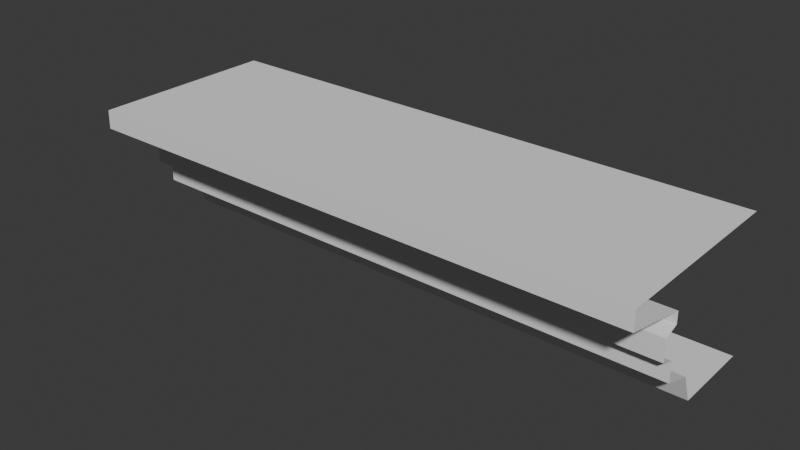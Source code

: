 # Source: Molding_TypeA.blend  (saved by Blender 5.2.44; exported with 4.5.12 LTS)
import bpy
from mathutils import Matrix  # noqa: F401  (used for matrix-valued properties, if any)

bpy.ops.wm.read_factory_settings(use_empty=True)
scene = bpy.context.scene
scene.name = 'Scene'

# ---- collections
col_collection = bpy.data.collections.new('Collection'); scene.collection.children.link(col_collection)

# ---- world
world_world = bpy.data.worlds.new('World'); scene.world = world_world
world_world.use_nodes = True; world_world.node_tree.nodes.clear()
_N = world_world.node_tree.nodes; _L = world_world.node_tree.links
n0 = _N.new('ShaderNodeOutputWorld'); n0.name = 'World Output'; n0.location = (200, 100)
n1 = _N.new('ShaderNodeBackground'); n1.name = 'Background'; n1.location = (-200, 100)
n1.inputs[0].default_value = (0.05088, 0.05088, 0.05088, 1.0)
_L.new(n1.outputs[0], n0.inputs[0])
n0.is_active_output = True
world_world.color = (0.05088, 0.05088, 0.05088)
world_world.sun_shadow_jitter_overblur = 0.0

# ---- meshes
me_cube_013 = bpy.data.meshes.new('Cube.013')
me_cube_013.from_pydata([(1.006, 0.3885, -0.2521), (1.006, 0.3891, 0.2279), (-1.006, 0.3891, 0.2279), (1.006, -0.2852, 0.2273), (1.006, -0.04252, -0.1179), (1.006, -0.04514, 0.1097), (1.006, -0.2868, 0.1613), (-1.006, -0.2852, 0.2273), (-1.006, 0.3885, -0.2521), (-1.006, -0.2868, 0.1613), (-1.006, -0.04514, 0.1097), (-1.006, -0.04252, -0.1179), (1.006, 0.09937, -0.2521), (-1.006, 0.09937, -0.2521), (1.006, -0.04427, 0.06825), (1.006, -0.0434, -0.04484), (-1.006, -0.0434, -0.04484), (-1.006, -0.04427, 0.06825), (1.006, -0.09531, 0.04964), (1.006, -0.09443, -0.02623), (-1.006, -0.09443, -0.02623), (-1.006, -0.09531, 0.04964), (-1.006, 0.06002, -0.1509), (1.006, 0.06002, -0.1509)], [], [(2, 7, 3, 1), (23, 4, 11, 22), (14, 5, 10, 17), (5, 6, 9, 10), (6, 3, 7, 9), (0, 12, 13, 8), (4, 15, 16, 11), (15, 19, 20, 16), (19, 18, 21, 20), (17, 21, 18, 14), (12, 23, 22, 13)])
_k = set([(0, 12), (1, 3), (2, 7), (3, 6), (4, 15), (4, 23), (5, 6), (5, 14), (7, 9), (8, 13), (9, 10), (10, 17), (11, 16), (11, 22), (12, 23), (13, 22), (14, 18), (15, 19), (16, 20), (17, 21), (18, 19), (20, 21)])
me_cube_013.attributes.new('sharp_edge', 'BOOLEAN', 'EDGE').data.foreach_set('value', [ (min(e.vertices), max(e.vertices)) in _k for e in me_cube_013.edges])
_uv = me_cube_013.uv_layers.new(name='UVMap')
_uv.uv.foreach_set('vector', [0.625, 0.5, 0.625, 0.75, 0.875, 0.75, 0.875, 0.5, 0.125, 0.5459, 0.125, 0.5611, 0.3876, 0.5611, 0.3844, 0.5459, 0.125, 0.7052, 0.125, 0.75, 0.4198, 0.722, 0.4142, 0.6865, 0.375, 1.0, 0.5639, 1.0, 0.5639, 0.7374, 0.4198, 0.722, 0.5639, 1.0, 0.6245, 1.0, 0.6245, 0.75, 0.5639, 0.7374, 0.125, 0.5005, 0.125, 0.5308, 0.3813, 0.5308, 0.375, 0.5005, 0.125, 0.6155, 0.125, 0.6603, 0.4086, 0.651, 0.403, 0.6155, 0.125, 0.6603, 0.125, 0.6603, 0.4086, 0.651, 0.4086, 0.651, 0.125, 0.6603, 0.125, 0.7052, 0.4142, 0.6865, 0.4086, 0.651, 0.4142, 0.6865, 0.4142, 0.6865, 0.125, 0.7052, 0.125, 0.7052, 0.125, 0.5308, 0.125, 0.5459, 0.3844, 0.5459, 0.3813, 0.5308])
me_cube_013.materials.append(None)
me_cube_013.update()

# ---- objects
ob_molding_typea_col = bpy.data.objects.new('Molding_TypeA-col', me_cube_013)

# ---- transforms, parenting, visibility, modifiers, constraints
ob_molding_typea_col.location = (0.0, 0.0, 0.0)

# ---- collection membership
col_collection.objects.link(ob_molding_typea_col)

# ---- scene / render settings (as saved in the file)
scene.frame_start = 1; scene.frame_end = 250; scene.frame_set(1)
scene.render.engine = 'BLENDER_EEVEE_NEXT'
scene.render.bake_bias = 0.0
scene.render.bake_samples = 0
scene.render.compositor_device = 'GPU'
scene.eevee.use_volume_custom_range = False
scene.eevee.fast_gi_thickness_near = 0.1
scene.eevee.fast_gi_thickness_far = 0.0
scene.eevee.ray_tracing_options.screen_trace_thickness = 0.1
bpy.context.view_layer.update()

# ---- added for rendering (the .blend has no active camera and no usable light): camera, sun
cam_auto = bpy.data.cameras.new('AutoCamera')
cam_auto.lens = 50.0
cam_auto.sensor_width = 36.0
cam_auto.clip_end = 1000.0
ob_auto_camera = bpy.data.objects.new('AutoCamera', cam_auto)
scene.collection.objects.link(ob_auto_camera)
ob_auto_camera.location = (2.0128, -2.3642, 1.59814)
ob_auto_camera.rotation_euler = (1.09748, -7.21219e-08, 0.694738)
scene.camera = ob_auto_camera
light_auto_sun = bpy.data.lights.new('AutoSun', 'SUN')
light_auto_sun.energy = 3.0
light_auto_sun.angle = 0.0523599
ob_auto_sun = bpy.data.objects.new('AutoSun', light_auto_sun)
scene.collection.objects.link(ob_auto_sun)
ob_auto_sun.rotation_euler = (0.872665, 0.174533, 0.523599)
bpy.context.view_layer.update()
